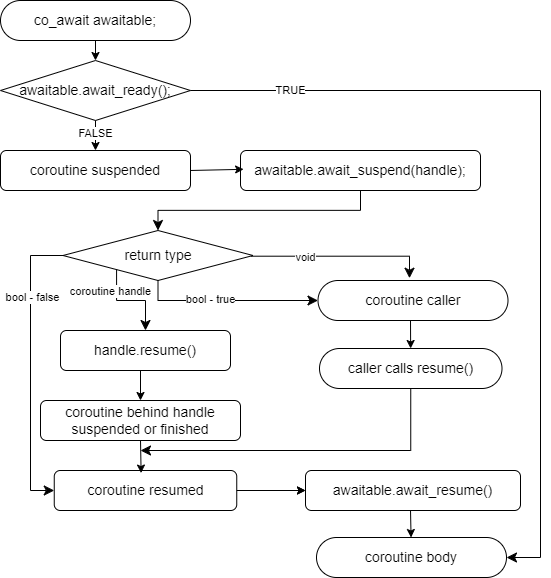

The diagram above was exported from draw.io. Its source (the exported page's mxGraphModel, read from the mxfile embedded in the PNG):
<mxGraphModel dx="850" dy="756" grid="1" gridSize="10" guides="1" tooltips="1" connect="1" arrows="1" fold="1" page="1" pageScale="1" pageWidth="850" pageHeight="1100" math="0" shadow="0">
  <root>
    <mxCell id="0" />
    <mxCell id="1" parent="0" />
    <mxCell id="pvtO3db3lYFqt5PCmuNX-4" value="co_await awaitable;" style="rounded=1;whiteSpace=wrap;html=1;arcSize=50;fontSize=14;" vertex="1" parent="1">
      <mxGeometry x="80" y="170" width="190" height="40" as="geometry" />
    </mxCell>
    <mxCell id="pvtO3db3lYFqt5PCmuNX-39" value="awaitable.await_ready();" style="rhombus;whiteSpace=wrap;html=1;fontSize=14;" vertex="1" parent="1">
      <mxGeometry x="80" y="230" width="190" height="60" as="geometry" />
    </mxCell>
    <mxCell id="pvtO3db3lYFqt5PCmuNX-40" value="coroutine suspended" style="rounded=1;whiteSpace=wrap;html=1;fontSize=14;" vertex="1" parent="1">
      <mxGeometry x="80" y="320" width="190" height="40" as="geometry" />
    </mxCell>
    <mxCell id="pvtO3db3lYFqt5PCmuNX-41" value="awaitable.await_suspend(handle);" style="rounded=1;whiteSpace=wrap;html=1;fontSize=14;" vertex="1" parent="1">
      <mxGeometry x="320" y="320" width="240" height="40" as="geometry" />
    </mxCell>
    <mxCell id="pvtO3db3lYFqt5PCmuNX-42" value="return type" style="rhombus;whiteSpace=wrap;html=1;fontSize=14;" vertex="1" parent="1">
      <mxGeometry x="142.5" y="400" width="190" height="50" as="geometry" />
    </mxCell>
    <mxCell id="pvtO3db3lYFqt5PCmuNX-43" value="handle.resume()" style="rounded=1;whiteSpace=wrap;html=1;fontSize=14;" vertex="1" parent="1">
      <mxGeometry x="140" y="500" width="170" height="40" as="geometry" />
    </mxCell>
    <mxCell id="pvtO3db3lYFqt5PCmuNX-44" value="coroutine behind handle suspended or finished" style="rounded=1;whiteSpace=wrap;html=1;fontSize=14;" vertex="1" parent="1">
      <mxGeometry x="120" y="570" width="200" height="40" as="geometry" />
    </mxCell>
    <mxCell id="pvtO3db3lYFqt5PCmuNX-45" value="coroutine resumed" style="rounded=1;whiteSpace=wrap;html=1;fontSize=14;" vertex="1" parent="1">
      <mxGeometry x="133.75" y="640" width="182.5" height="40" as="geometry" />
    </mxCell>
    <mxCell id="pvtO3db3lYFqt5PCmuNX-46" value="awaitable.await_resume()" style="rounded=1;whiteSpace=wrap;html=1;fontSize=14;" vertex="1" parent="1">
      <mxGeometry x="385" y="640" width="215" height="40" as="geometry" />
    </mxCell>
    <mxCell id="pvtO3db3lYFqt5PCmuNX-47" value="coroutine caller" style="rounded=1;whiteSpace=wrap;html=1;arcSize=50;fontSize=14;" vertex="1" parent="1">
      <mxGeometry x="397.5" y="450" width="190" height="40" as="geometry" />
    </mxCell>
    <mxCell id="pvtO3db3lYFqt5PCmuNX-48" value="caller calls resume()" style="rounded=1;whiteSpace=wrap;html=1;arcSize=50;fontSize=14;" vertex="1" parent="1">
      <mxGeometry x="399" y="518" width="182.5" height="40" as="geometry" />
    </mxCell>
    <mxCell id="pvtO3db3lYFqt5PCmuNX-49" value="coroutine body" style="rounded=1;whiteSpace=wrap;html=1;arcSize=50;fontSize=14;" vertex="1" parent="1">
      <mxGeometry x="396" y="707" width="190" height="40" as="geometry" />
    </mxCell>
    <mxCell id="pvtO3db3lYFqt5PCmuNX-51" value="" style="endArrow=classic;html=1;rounded=0;exitX=0.5;exitY=1;exitDx=0;exitDy=0;" edge="1" parent="1" source="pvtO3db3lYFqt5PCmuNX-4" target="pvtO3db3lYFqt5PCmuNX-39">
      <mxGeometry width="50" height="50" relative="1" as="geometry">
        <mxPoint x="180" y="210" as="sourcePoint" />
        <mxPoint x="230" y="160" as="targetPoint" />
      </mxGeometry>
    </mxCell>
    <mxCell id="pvtO3db3lYFqt5PCmuNX-52" value="" style="endArrow=classic;html=1;rounded=0;entryX=0.5;entryY=0;entryDx=0;entryDy=0;" edge="1" parent="1" target="pvtO3db3lYFqt5PCmuNX-40">
      <mxGeometry width="50" height="50" relative="1" as="geometry">
        <mxPoint x="175" y="290" as="sourcePoint" />
        <mxPoint x="225" y="240" as="targetPoint" />
      </mxGeometry>
    </mxCell>
    <mxCell id="pvtO3db3lYFqt5PCmuNX-53" value="FALSE" style="edgeLabel;html=1;align=center;verticalAlign=middle;resizable=0;points=[];" vertex="1" connectable="0" parent="pvtO3db3lYFqt5PCmuNX-52">
      <mxGeometry x="-0.1467" relative="1" as="geometry">
        <mxPoint as="offset" />
      </mxGeometry>
    </mxCell>
    <mxCell id="pvtO3db3lYFqt5PCmuNX-55" value="" style="endArrow=classic;html=1;rounded=0;entryX=0.013;entryY=0.47;entryDx=0;entryDy=0;entryPerimeter=0;" edge="1" parent="1" target="pvtO3db3lYFqt5PCmuNX-41">
      <mxGeometry width="50" height="50" relative="1" as="geometry">
        <mxPoint x="270" y="340" as="sourcePoint" />
        <mxPoint x="320" y="290" as="targetPoint" />
      </mxGeometry>
    </mxCell>
    <mxCell id="pvtO3db3lYFqt5PCmuNX-56" value="" style="edgeStyle=elbowEdgeStyle;elbow=horizontal;endArrow=classic;html=1;curved=0;rounded=0;endSize=8;startSize=8;entryX=0.482;entryY=-0.057;entryDx=0;entryDy=0;entryPerimeter=0;exitX=0.989;exitY=0.514;exitDx=0;exitDy=0;exitPerimeter=0;" edge="1" parent="1" source="pvtO3db3lYFqt5PCmuNX-42" target="pvtO3db3lYFqt5PCmuNX-47">
      <mxGeometry width="50" height="50" relative="1" as="geometry">
        <mxPoint x="332.49999999999994" y="400.00000000000006" as="sourcePoint" />
        <mxPoint x="495.92" y="426.3" as="targetPoint" />
        <Array as="points">
          <mxPoint x="489" y="427" />
        </Array>
      </mxGeometry>
    </mxCell>
    <mxCell id="pvtO3db3lYFqt5PCmuNX-73" value="void" style="edgeLabel;html=1;align=center;verticalAlign=middle;resizable=0;points=[];" vertex="1" connectable="0" parent="pvtO3db3lYFqt5PCmuNX-56">
      <mxGeometry x="-0.3964" y="-1" relative="1" as="geometry">
        <mxPoint as="offset" />
      </mxGeometry>
    </mxCell>
    <mxCell id="pvtO3db3lYFqt5PCmuNX-60" value="" style="edgeStyle=elbowEdgeStyle;elbow=vertical;endArrow=classic;html=1;curved=0;rounded=0;endSize=8;startSize=8;exitX=0;exitY=0.5;exitDx=0;exitDy=0;entryX=0;entryY=0.5;entryDx=0;entryDy=0;" edge="1" parent="1" source="pvtO3db3lYFqt5PCmuNX-42" target="pvtO3db3lYFqt5PCmuNX-45">
      <mxGeometry width="50" height="50" relative="1" as="geometry">
        <mxPoint x="60" y="460" as="sourcePoint" />
        <mxPoint x="70" y="680" as="targetPoint" />
        <Array as="points">
          <mxPoint x="110" y="550" />
        </Array>
      </mxGeometry>
    </mxCell>
    <mxCell id="pvtO3db3lYFqt5PCmuNX-68" value="bool - false" style="edgeLabel;html=1;align=center;verticalAlign=middle;resizable=0;points=[];" vertex="1" connectable="0" parent="pvtO3db3lYFqt5PCmuNX-60">
      <mxGeometry x="-0.4914" y="2" relative="1" as="geometry">
        <mxPoint as="offset" />
      </mxGeometry>
    </mxCell>
    <mxCell id="pvtO3db3lYFqt5PCmuNX-61" value="" style="edgeStyle=elbowEdgeStyle;elbow=vertical;endArrow=classic;html=1;curved=0;rounded=0;endSize=8;startSize=8;exitX=0.282;exitY=0.783;exitDx=0;exitDy=0;entryX=0.5;entryY=0;entryDx=0;entryDy=0;exitPerimeter=0;" edge="1" parent="1" source="pvtO3db3lYFqt5PCmuNX-42" target="pvtO3db3lYFqt5PCmuNX-43">
      <mxGeometry width="50" height="50" relative="1" as="geometry">
        <mxPoint x="153" y="440" as="sourcePoint" />
        <mxPoint x="138" y="690" as="targetPoint" />
        <Array as="points">
          <mxPoint x="190" y="470" />
        </Array>
      </mxGeometry>
    </mxCell>
    <mxCell id="pvtO3db3lYFqt5PCmuNX-69" value="coroutine handle" style="edgeLabel;html=1;align=center;verticalAlign=middle;resizable=0;points=[];" vertex="1" connectable="0" parent="pvtO3db3lYFqt5PCmuNX-61">
      <mxGeometry x="-0.7073" y="-1" relative="1" as="geometry">
        <mxPoint x="-5" y="8" as="offset" />
      </mxGeometry>
    </mxCell>
    <mxCell id="pvtO3db3lYFqt5PCmuNX-62" value="" style="edgeStyle=elbowEdgeStyle;elbow=vertical;endArrow=classic;html=1;curved=0;rounded=0;endSize=8;startSize=8;exitX=0.5;exitY=1;exitDx=0;exitDy=0;entryX=0;entryY=0.5;entryDx=0;entryDy=0;" edge="1" parent="1" source="pvtO3db3lYFqt5PCmuNX-42" target="pvtO3db3lYFqt5PCmuNX-47">
      <mxGeometry width="50" height="50" relative="1" as="geometry">
        <mxPoint x="330" y="480" as="sourcePoint" />
        <mxPoint x="380" y="430" as="targetPoint" />
        <Array as="points">
          <mxPoint x="240" y="470" />
        </Array>
      </mxGeometry>
    </mxCell>
    <mxCell id="pvtO3db3lYFqt5PCmuNX-70" value="bool - true" style="edgeLabel;html=1;align=center;verticalAlign=middle;resizable=0;points=[];" vertex="1" connectable="0" parent="pvtO3db3lYFqt5PCmuNX-62">
      <mxGeometry x="-0.204" y="1" relative="1" as="geometry">
        <mxPoint as="offset" />
      </mxGeometry>
    </mxCell>
    <mxCell id="pvtO3db3lYFqt5PCmuNX-63" value="" style="endArrow=classic;html=1;rounded=0;" edge="1" parent="1" target="pvtO3db3lYFqt5PCmuNX-44">
      <mxGeometry width="50" height="50" relative="1" as="geometry">
        <mxPoint x="220" y="540" as="sourcePoint" />
        <mxPoint x="270" y="490" as="targetPoint" />
      </mxGeometry>
    </mxCell>
    <mxCell id="pvtO3db3lYFqt5PCmuNX-64" value="" style="endArrow=classic;html=1;rounded=0;entryX=0.476;entryY=0.064;entryDx=0;entryDy=0;entryPerimeter=0;exitX=0.5;exitY=1;exitDx=0;exitDy=0;" edge="1" parent="1" source="pvtO3db3lYFqt5PCmuNX-44" target="pvtO3db3lYFqt5PCmuNX-45">
      <mxGeometry width="50" height="50" relative="1" as="geometry">
        <mxPoint x="220" y="630" as="sourcePoint" />
        <mxPoint x="270" y="580" as="targetPoint" />
      </mxGeometry>
    </mxCell>
    <mxCell id="pvtO3db3lYFqt5PCmuNX-65" value="" style="endArrow=classic;html=1;rounded=0;entryX=0;entryY=0.5;entryDx=0;entryDy=0;" edge="1" parent="1" target="pvtO3db3lYFqt5PCmuNX-46">
      <mxGeometry width="50" height="50" relative="1" as="geometry">
        <mxPoint x="320" y="660" as="sourcePoint" />
        <mxPoint x="380" y="660" as="targetPoint" />
      </mxGeometry>
    </mxCell>
    <mxCell id="pvtO3db3lYFqt5PCmuNX-66" value="" style="endArrow=classic;html=1;rounded=0;entryX=0;entryY=0.5;entryDx=0;entryDy=0;exitX=1;exitY=0.5;exitDx=0;exitDy=0;" edge="1" parent="1" source="pvtO3db3lYFqt5PCmuNX-45" target="pvtO3db3lYFqt5PCmuNX-46">
      <mxGeometry width="50" height="50" relative="1" as="geometry">
        <mxPoint x="320" y="660" as="sourcePoint" />
        <mxPoint x="380" y="660" as="targetPoint" />
      </mxGeometry>
    </mxCell>
    <mxCell id="pvtO3db3lYFqt5PCmuNX-67" value="" style="endArrow=classic;html=1;rounded=0;" edge="1" parent="1" target="pvtO3db3lYFqt5PCmuNX-49">
      <mxGeometry width="50" height="50" relative="1" as="geometry">
        <mxPoint x="490" y="680" as="sourcePoint" />
        <mxPoint x="540" y="630" as="targetPoint" />
      </mxGeometry>
    </mxCell>
    <mxCell id="pvtO3db3lYFqt5PCmuNX-72" value="" style="endArrow=classic;html=1;rounded=0;" edge="1" parent="1" target="pvtO3db3lYFqt5PCmuNX-48">
      <mxGeometry width="50" height="50" relative="1" as="geometry">
        <mxPoint x="490" y="490" as="sourcePoint" />
        <mxPoint x="540" y="440" as="targetPoint" />
      </mxGeometry>
    </mxCell>
    <mxCell id="pvtO3db3lYFqt5PCmuNX-74" value="" style="edgeStyle=elbowEdgeStyle;elbow=vertical;endArrow=classic;html=1;curved=0;rounded=0;endSize=8;startSize=8;exitX=0.5;exitY=1;exitDx=0;exitDy=0;" edge="1" parent="1" source="pvtO3db3lYFqt5PCmuNX-48">
      <mxGeometry width="50" height="50" relative="1" as="geometry">
        <mxPoint x="490" y="620" as="sourcePoint" />
        <mxPoint x="220" y="620" as="targetPoint" />
        <Array as="points">
          <mxPoint x="360" y="620" />
        </Array>
      </mxGeometry>
    </mxCell>
    <mxCell id="pvtO3db3lYFqt5PCmuNX-76" value="" style="edgeStyle=elbowEdgeStyle;elbow=vertical;endArrow=classic;html=1;curved=0;rounded=0;endSize=8;startSize=8;exitX=0.5;exitY=1;exitDx=0;exitDy=0;entryX=0.5;entryY=0;entryDx=0;entryDy=0;" edge="1" parent="1" source="pvtO3db3lYFqt5PCmuNX-41" target="pvtO3db3lYFqt5PCmuNX-42">
      <mxGeometry width="50" height="50" relative="1" as="geometry">
        <mxPoint x="440" y="420" as="sourcePoint" />
        <mxPoint x="490" y="370" as="targetPoint" />
      </mxGeometry>
    </mxCell>
    <mxCell id="pvtO3db3lYFqt5PCmuNX-79" value="" style="edgeStyle=elbowEdgeStyle;elbow=vertical;endArrow=classic;html=1;curved=0;rounded=0;endSize=8;startSize=8;exitX=1;exitY=0.5;exitDx=0;exitDy=0;entryX=1;entryY=0.5;entryDx=0;entryDy=0;" edge="1" parent="1" source="pvtO3db3lYFqt5PCmuNX-39" target="pvtO3db3lYFqt5PCmuNX-49">
      <mxGeometry width="50" height="50" relative="1" as="geometry">
        <mxPoint x="153" y="435" as="sourcePoint" />
        <mxPoint x="144" y="670" as="targetPoint" />
        <Array as="points">
          <mxPoint x="620" y="530" />
        </Array>
      </mxGeometry>
    </mxCell>
    <mxCell id="pvtO3db3lYFqt5PCmuNX-80" value="TRUE" style="edgeLabel;html=1;align=center;verticalAlign=middle;resizable=0;points=[];" vertex="1" connectable="0" parent="pvtO3db3lYFqt5PCmuNX-79">
      <mxGeometry x="-0.4914" y="2" relative="1" as="geometry">
        <mxPoint x="-117" y="2" as="offset" />
      </mxGeometry>
    </mxCell>
  </root>
</mxGraphModel>